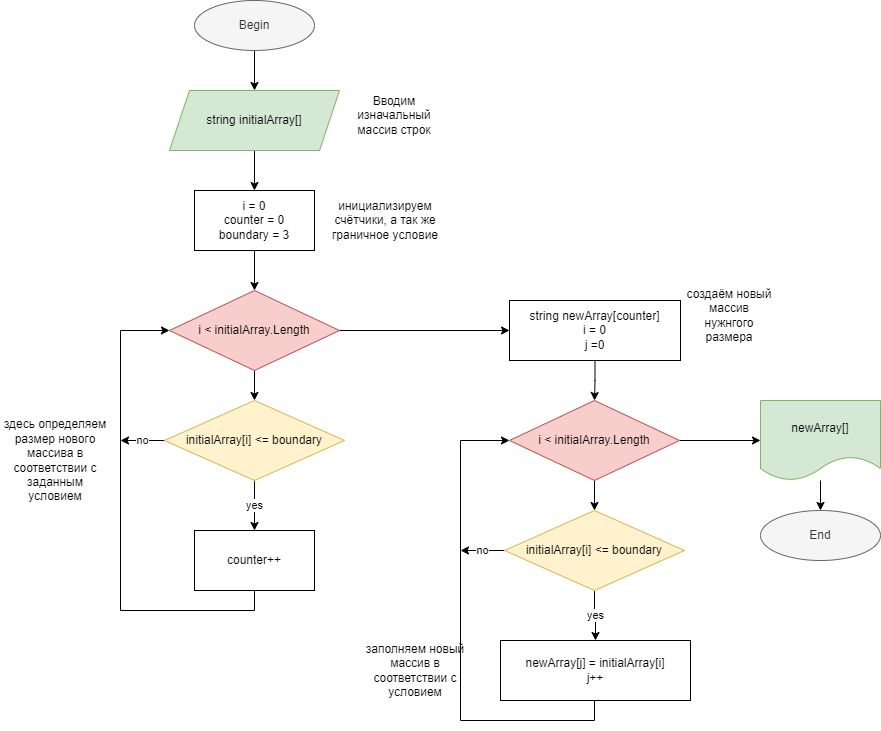

The diagram above was exported from draw.io. Its source (the exported page's mxGraphModel, read from the mxfile embedded in the PNG):
<mxGraphModel dx="1422" dy="798" grid="1" gridSize="10" guides="1" tooltips="1" connect="1" arrows="1" fold="1" page="1" pageScale="1" pageWidth="827" pageHeight="1169" math="0" shadow="0">
  <root>
    <mxCell id="0" />
    <mxCell id="1" parent="0" />
    <mxCell id="faBcT-eDZ-nyUO1EVXhC-3" style="edgeStyle=orthogonalEdgeStyle;rounded=0;orthogonalLoop=1;jettySize=auto;html=1;exitX=0.5;exitY=1;exitDx=0;exitDy=0;entryX=0.5;entryY=0;entryDx=0;entryDy=0;" edge="1" parent="1" source="faBcT-eDZ-nyUO1EVXhC-1" target="faBcT-eDZ-nyUO1EVXhC-2">
      <mxGeometry relative="1" as="geometry" />
    </mxCell>
    <mxCell id="faBcT-eDZ-nyUO1EVXhC-1" value="Begin" style="ellipse;whiteSpace=wrap;html=1;fillColor=#f5f5f5;fontColor=#333333;strokeColor=#666666;" vertex="1" parent="1">
      <mxGeometry x="354" y="80" width="120" height="50" as="geometry" />
    </mxCell>
    <mxCell id="faBcT-eDZ-nyUO1EVXhC-15" value="" style="edgeStyle=orthogonalEdgeStyle;rounded=0;orthogonalLoop=1;jettySize=auto;html=1;" edge="1" parent="1" source="faBcT-eDZ-nyUO1EVXhC-2" target="faBcT-eDZ-nyUO1EVXhC-7">
      <mxGeometry relative="1" as="geometry" />
    </mxCell>
    <mxCell id="faBcT-eDZ-nyUO1EVXhC-2" value="string initialArray[]" style="shape=parallelogram;perimeter=parallelogramPerimeter;whiteSpace=wrap;html=1;fixedSize=1;fillColor=#d5e8d4;strokeColor=#82b366;" vertex="1" parent="1">
      <mxGeometry x="329" y="170" width="170" height="60" as="geometry" />
    </mxCell>
    <mxCell id="faBcT-eDZ-nyUO1EVXhC-14" value="" style="edgeStyle=orthogonalEdgeStyle;rounded=0;orthogonalLoop=1;jettySize=auto;html=1;" edge="1" parent="1" source="faBcT-eDZ-nyUO1EVXhC-7" target="faBcT-eDZ-nyUO1EVXhC-8">
      <mxGeometry relative="1" as="geometry" />
    </mxCell>
    <mxCell id="faBcT-eDZ-nyUO1EVXhC-7" value="i = 0&lt;br&gt;counter = 0&lt;br&gt;boundary = 3" style="rounded=0;whiteSpace=wrap;html=1;" vertex="1" parent="1">
      <mxGeometry x="354" y="270" width="120" height="60" as="geometry" />
    </mxCell>
    <mxCell id="faBcT-eDZ-nyUO1EVXhC-13" value="" style="edgeStyle=orthogonalEdgeStyle;rounded=0;orthogonalLoop=1;jettySize=auto;html=1;" edge="1" parent="1" source="faBcT-eDZ-nyUO1EVXhC-8" target="faBcT-eDZ-nyUO1EVXhC-10">
      <mxGeometry relative="1" as="geometry" />
    </mxCell>
    <mxCell id="faBcT-eDZ-nyUO1EVXhC-19" value="" style="edgeStyle=orthogonalEdgeStyle;rounded=0;orthogonalLoop=1;jettySize=auto;html=1;" edge="1" parent="1" source="faBcT-eDZ-nyUO1EVXhC-8" target="faBcT-eDZ-nyUO1EVXhC-18">
      <mxGeometry relative="1" as="geometry" />
    </mxCell>
    <mxCell id="faBcT-eDZ-nyUO1EVXhC-8" value="i &amp;lt; initialArray.Length" style="rhombus;whiteSpace=wrap;html=1;fillColor=#f8cecc;strokeColor=#b85450;" vertex="1" parent="1">
      <mxGeometry x="329" y="370" width="170" height="80" as="geometry" />
    </mxCell>
    <mxCell id="faBcT-eDZ-nyUO1EVXhC-12" value="yes" style="edgeStyle=orthogonalEdgeStyle;rounded=0;orthogonalLoop=1;jettySize=auto;html=1;" edge="1" parent="1" source="faBcT-eDZ-nyUO1EVXhC-10" target="faBcT-eDZ-nyUO1EVXhC-11">
      <mxGeometry relative="1" as="geometry" />
    </mxCell>
    <mxCell id="faBcT-eDZ-nyUO1EVXhC-17" value="no" style="edgeStyle=orthogonalEdgeStyle;rounded=0;orthogonalLoop=1;jettySize=auto;html=1;" edge="1" parent="1" source="faBcT-eDZ-nyUO1EVXhC-10">
      <mxGeometry relative="1" as="geometry">
        <mxPoint x="280" y="520" as="targetPoint" />
      </mxGeometry>
    </mxCell>
    <mxCell id="faBcT-eDZ-nyUO1EVXhC-10" value="initialArray[i] &amp;lt;= boundary" style="rhombus;whiteSpace=wrap;html=1;fillColor=#fff2cc;strokeColor=#d6b656;" vertex="1" parent="1">
      <mxGeometry x="324" y="480" width="180" height="80" as="geometry" />
    </mxCell>
    <mxCell id="faBcT-eDZ-nyUO1EVXhC-16" style="edgeStyle=orthogonalEdgeStyle;rounded=0;orthogonalLoop=1;jettySize=auto;html=1;entryX=0;entryY=0.5;entryDx=0;entryDy=0;" edge="1" parent="1" source="faBcT-eDZ-nyUO1EVXhC-11" target="faBcT-eDZ-nyUO1EVXhC-8">
      <mxGeometry relative="1" as="geometry">
        <Array as="points">
          <mxPoint x="414" y="690" />
          <mxPoint x="280" y="690" />
          <mxPoint x="280" y="410" />
        </Array>
      </mxGeometry>
    </mxCell>
    <mxCell id="faBcT-eDZ-nyUO1EVXhC-11" value="counter++" style="rounded=0;whiteSpace=wrap;html=1;" vertex="1" parent="1">
      <mxGeometry x="354" y="610" width="120" height="60" as="geometry" />
    </mxCell>
    <mxCell id="faBcT-eDZ-nyUO1EVXhC-30" value="" style="edgeStyle=orthogonalEdgeStyle;rounded=0;orthogonalLoop=1;jettySize=auto;html=1;" edge="1" parent="1" source="faBcT-eDZ-nyUO1EVXhC-18" target="faBcT-eDZ-nyUO1EVXhC-24">
      <mxGeometry relative="1" as="geometry" />
    </mxCell>
    <mxCell id="faBcT-eDZ-nyUO1EVXhC-18" value="string newArray[counter]&lt;br&gt;i = 0&lt;br&gt;j =0" style="rounded=0;whiteSpace=wrap;html=1;" vertex="1" parent="1">
      <mxGeometry x="669" y="380" width="171" height="60" as="geometry" />
    </mxCell>
    <mxCell id="faBcT-eDZ-nyUO1EVXhC-23" value="" style="edgeStyle=orthogonalEdgeStyle;rounded=0;orthogonalLoop=1;jettySize=auto;html=1;" edge="1" parent="1" source="faBcT-eDZ-nyUO1EVXhC-24" target="faBcT-eDZ-nyUO1EVXhC-27">
      <mxGeometry relative="1" as="geometry" />
    </mxCell>
    <mxCell id="faBcT-eDZ-nyUO1EVXhC-32" value="" style="edgeStyle=orthogonalEdgeStyle;rounded=0;orthogonalLoop=1;jettySize=auto;html=1;" edge="1" parent="1" source="faBcT-eDZ-nyUO1EVXhC-24" target="faBcT-eDZ-nyUO1EVXhC-31">
      <mxGeometry relative="1" as="geometry" />
    </mxCell>
    <mxCell id="faBcT-eDZ-nyUO1EVXhC-24" value="i &amp;lt; initialArray.Length" style="rhombus;whiteSpace=wrap;html=1;fillColor=#f8cecc;strokeColor=#b85450;" vertex="1" parent="1">
      <mxGeometry x="669" y="480" width="170" height="80" as="geometry" />
    </mxCell>
    <mxCell id="faBcT-eDZ-nyUO1EVXhC-25" value="yes" style="edgeStyle=orthogonalEdgeStyle;rounded=0;orthogonalLoop=1;jettySize=auto;html=1;" edge="1" parent="1" source="faBcT-eDZ-nyUO1EVXhC-27" target="faBcT-eDZ-nyUO1EVXhC-29">
      <mxGeometry relative="1" as="geometry" />
    </mxCell>
    <mxCell id="faBcT-eDZ-nyUO1EVXhC-26" value="no" style="edgeStyle=orthogonalEdgeStyle;rounded=0;orthogonalLoop=1;jettySize=auto;html=1;" edge="1" parent="1" source="faBcT-eDZ-nyUO1EVXhC-27">
      <mxGeometry relative="1" as="geometry">
        <mxPoint x="620" y="630" as="targetPoint" />
      </mxGeometry>
    </mxCell>
    <mxCell id="faBcT-eDZ-nyUO1EVXhC-27" value="initialArray[i] &amp;lt;= boundary" style="rhombus;whiteSpace=wrap;html=1;fillColor=#fff2cc;strokeColor=#d6b656;" vertex="1" parent="1">
      <mxGeometry x="664" y="590" width="180" height="80" as="geometry" />
    </mxCell>
    <mxCell id="faBcT-eDZ-nyUO1EVXhC-28" style="edgeStyle=orthogonalEdgeStyle;rounded=0;orthogonalLoop=1;jettySize=auto;html=1;entryX=0;entryY=0.5;entryDx=0;entryDy=0;" edge="1" parent="1" source="faBcT-eDZ-nyUO1EVXhC-29" target="faBcT-eDZ-nyUO1EVXhC-24">
      <mxGeometry relative="1" as="geometry">
        <Array as="points">
          <mxPoint x="754" y="800" />
          <mxPoint x="620" y="800" />
          <mxPoint x="620" y="520" />
        </Array>
      </mxGeometry>
    </mxCell>
    <mxCell id="faBcT-eDZ-nyUO1EVXhC-29" value="newArray[j] = initialArray[i]&lt;br&gt;j++" style="rounded=0;whiteSpace=wrap;html=1;" vertex="1" parent="1">
      <mxGeometry x="660" y="720" width="190" height="60" as="geometry" />
    </mxCell>
    <mxCell id="faBcT-eDZ-nyUO1EVXhC-37" value="" style="edgeStyle=orthogonalEdgeStyle;rounded=0;orthogonalLoop=1;jettySize=auto;html=1;" edge="1" parent="1" source="faBcT-eDZ-nyUO1EVXhC-31" target="faBcT-eDZ-nyUO1EVXhC-36">
      <mxGeometry relative="1" as="geometry" />
    </mxCell>
    <mxCell id="faBcT-eDZ-nyUO1EVXhC-31" value="newArray[]" style="shape=document;whiteSpace=wrap;html=1;boundedLbl=1;fillColor=#d5e8d4;strokeColor=#82b366;" vertex="1" parent="1">
      <mxGeometry x="920" y="480" width="120" height="80" as="geometry" />
    </mxCell>
    <mxCell id="faBcT-eDZ-nyUO1EVXhC-36" value="End" style="ellipse;whiteSpace=wrap;html=1;fillColor=#f5f5f5;fontColor=#333333;strokeColor=#666666;" vertex="1" parent="1">
      <mxGeometry x="920" y="590" width="120" height="50" as="geometry" />
    </mxCell>
    <mxCell id="faBcT-eDZ-nyUO1EVXhC-38" value="Вводим изначальный массив строк" style="text;html=1;strokeColor=none;fillColor=none;align=center;verticalAlign=middle;whiteSpace=wrap;rounded=0;" vertex="1" parent="1">
      <mxGeometry x="499" y="160" width="110" height="70" as="geometry" />
    </mxCell>
    <mxCell id="faBcT-eDZ-nyUO1EVXhC-39" value="инициализируем счётчики, а так же граничное условие" style="text;html=1;strokeColor=none;fillColor=none;align=center;verticalAlign=middle;whiteSpace=wrap;rounded=0;" vertex="1" parent="1">
      <mxGeometry x="490" y="265" width="110" height="70" as="geometry" />
    </mxCell>
    <mxCell id="faBcT-eDZ-nyUO1EVXhC-40" value="здесь определяем размер нового массива в соответствии с заданным условием" style="text;html=1;strokeColor=none;fillColor=none;align=center;verticalAlign=middle;whiteSpace=wrap;rounded=0;" vertex="1" parent="1">
      <mxGeometry x="160" y="480" width="110" height="120" as="geometry" />
    </mxCell>
    <mxCell id="faBcT-eDZ-nyUO1EVXhC-41" value="заполняем новый массив в соответствии с условием" style="text;html=1;strokeColor=none;fillColor=none;align=center;verticalAlign=middle;whiteSpace=wrap;rounded=0;" vertex="1" parent="1">
      <mxGeometry x="520" y="690" width="110" height="120" as="geometry" />
    </mxCell>
    <mxCell id="faBcT-eDZ-nyUO1EVXhC-42" value="создаём новый массив нужнгого размера" style="text;html=1;strokeColor=none;fillColor=none;align=center;verticalAlign=middle;whiteSpace=wrap;rounded=0;" vertex="1" parent="1">
      <mxGeometry x="844" y="370" width="90" height="50" as="geometry" />
    </mxCell>
  </root>
</mxGraphModel>